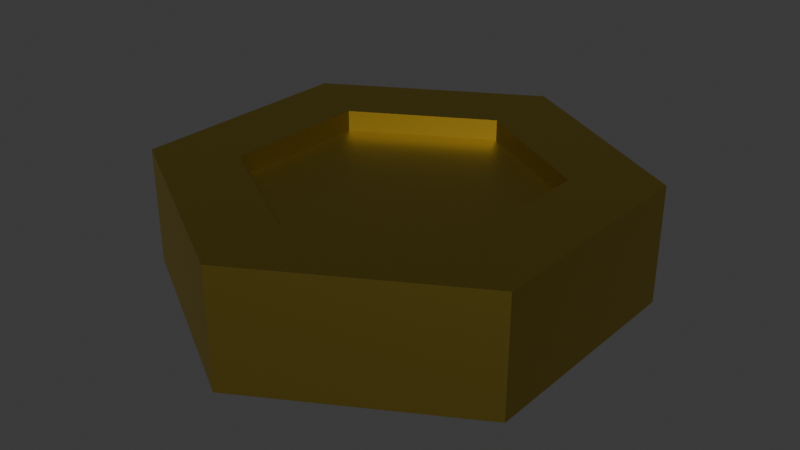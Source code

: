 # Source: coin.blend  (saved by Blender 4.0.36; exported with 4.5.12 LTS)
import bpy
from mathutils import Matrix  # noqa: F401  (used for matrix-valued properties, if any)

bpy.ops.wm.read_factory_settings(use_empty=True)
scene = bpy.context.scene
scene.name = 'Scene'

# ---- collections
col_collection = bpy.data.collections.new('Collection'); scene.collection.children.link(col_collection)

# ---- materials (node trees are filled in below, after node groups)
mat_coin_mat = bpy.data.materials.new('coin_mat')
mat_coin_mat.use_transparent_shadow = False

# ---- material node trees
mat_coin_mat.use_nodes = True; mat_coin_mat.node_tree.nodes.clear()
_N = mat_coin_mat.node_tree.nodes; _L = mat_coin_mat.node_tree.links
n0 = _N.new('ShaderNodeBsdfPrincipled'); n0.name = 'Principled BSDF'; n0.location = (10, 300)
n0.inputs[0].default_value = (0.3491, 0.2647, 0.04714, 1.0)
n0.inputs[1].default_value = 1.0
n0.inputs[3].default_value = 1.45
n1 = _N.new('ShaderNodeOutputMaterial'); n1.name = 'Material Output'; n1.location = (300, 300)
_L.new(n0.outputs[0], n1.inputs[0])
n1.is_active_output = True

# ---- world
world_world = bpy.data.worlds.new('World'); scene.world = world_world
world_world.use_nodes = True; world_world.node_tree.nodes.clear()
_N = world_world.node_tree.nodes; _L = world_world.node_tree.links
n0 = _N.new('ShaderNodeOutputWorld'); n0.name = 'World Output'; n0.location = (300, 300)
n1 = _N.new('ShaderNodeBackground'); n1.name = 'Background'; n1.location = (10, 300)
n1.inputs[0].default_value = (0.05088, 0.05088, 0.05088, 1.0)
_L.new(n1.outputs[0], n0.inputs[0])
n0.is_active_output = True
world_world.color = (0.05088, 0.05088, 0.05088)
world_world.use_sun_shadow = False
world_world.sun_shadow_jitter_overblur = 0.0

# ---- meshes
me_cylinder = bpy.data.meshes.new('Cylinder')
me_cylinder.from_pydata([(0.0, 0.3201, -0.1225), (0.0, 0.3201, 0.1225), (0.2772, 0.16, -0.1225), (0.2772, 0.16, 0.1225), (0.2772, -0.16, -0.1225), (0.2772, -0.16, 0.1225), (0.0, -0.3201, -0.1225), (0.0, -0.3201, 0.1225), (-0.2772, -0.16, -0.1225), (-0.2772, -0.16, 0.1225), (-0.2772, 0.16, -0.1225), (-0.2772, 0.16, 0.1225), (0.433, 0.25, 0.125), (0.0, 0.5, 0.125), (0.433, -0.25, 0.125), (0.0, -0.5, 0.125), (-0.433, -0.25, 0.125), (-0.433, 0.25, 0.125), (0.0, 0.5, -0.125), (0.433, 0.25, -0.125), (0.433, -0.25, -0.125), (0.0, -0.5, -0.125), (-0.433, -0.25, -0.125), (-0.433, 0.25, -0.125), (0.2772, 0.16, 0.0775), (-5.101e-10, 0.3201, 0.0775), (0.2772, -0.16, 0.0775), (-5.101e-10, -0.3201, 0.0775), (-0.2772, -0.16, 0.0775), (-0.2772, 0.16, 0.0775), (-5.101e-10, 0.3201, -0.0775), (0.2772, 0.16, -0.0775), (0.2772, -0.16, -0.0775), (-5.101e-10, -0.3201, -0.0775), (-0.2772, -0.16, -0.0775), (-0.2772, 0.16, -0.0775)], [], [(18, 13, 12, 19), (19, 12, 14, 20), (20, 14, 15, 21), (21, 15, 16, 22), (11, 9, 28, 29), (22, 16, 17, 23), (23, 17, 13, 18), (10, 0, 30, 35), (1, 3, 12, 13), (3, 5, 14, 12), (5, 7, 15, 14), (7, 9, 16, 15), (9, 11, 17, 16), (11, 1, 13, 17), (2, 0, 18, 19), (4, 2, 19, 20), (6, 4, 20, 21), (8, 6, 21, 22), (10, 8, 22, 23), (0, 10, 23, 18), (24, 25, 29, 28, 27, 26), (7, 5, 26, 27), (3, 1, 25, 24), (1, 11, 29, 25), (9, 7, 27, 28), (5, 3, 24, 26), (30, 31, 32, 33, 34, 35), (6, 8, 34, 33), (2, 4, 32, 31), (8, 10, 35, 34), (4, 6, 33, 32), (0, 2, 31, 30)])
_uv = me_cylinder.uv_layers.new(name='UVMap')
_uv.uv.foreach_set('vector', [1.0, 0.5, 1.0, 1.0, 0.8333, 1.0, 0.8333, 0.5, 0.8333, 0.5, 0.8333, 1.0, 0.6667, 1.0, 0.6667, 0.5, 0.6667, 0.5, 0.6667, 1.0, 0.5, 1.0, 0.5, 0.5, 0.5, 0.5, 0.5, 1.0, 0.3333, 1.0, 0.3333, 0.5, 0.1022, 0.3354, 0.1022, 0.1646, 0.1022, 0.1646, 0.1022, 0.3354, 0.3333, 0.5, 0.3333, 1.0, 0.1667, 1.0, 0.1667, 0.5, 0.1667, 0.5, 0.1667, 1.0, -8.941e-08, 1.0, -8.941e-08, 0.5, 0.6022, 0.3354, 0.75, 0.4207, 0.75, 0.4207, 0.6022, 0.3354, 0.25, 0.4207, 0.3978, 0.3354, 0.4578, 0.37, 0.25, 0.49, 0.3978, 0.3354, 0.3978, 0.1646, 0.4578, 0.13, 0.4578, 0.37, 0.3978, 0.1646, 0.25, 0.07928, 0.25, 0.01, 0.4578, 0.13, 0.25, 0.07928, 0.1022, 0.1646, 0.04215, 0.13, 0.25, 0.01, 0.1022, 0.1646, 0.1022, 0.3354, 0.04215, 0.37, 0.04215, 0.13, 0.1022, 0.3354, 0.25, 0.4207, 0.25, 0.49, 0.04215, 0.37, 0.8978, 0.3354, 0.75, 0.4207, 0.75, 0.49, 0.9578, 0.37, 0.8978, 0.1646, 0.8978, 0.3354, 0.9578, 0.37, 0.9578, 0.13, 0.75, 0.07928, 0.8978, 0.1646, 0.9578, 0.13, 0.75, 0.01, 0.6022, 0.1646, 0.75, 0.07928, 0.75, 0.01, 0.5422, 0.13, 0.6022, 0.3354, 0.6022, 0.1646, 0.5422, 0.13, 0.5422, 0.37, 0.75, 0.4207, 0.6022, 0.3354, 0.5422, 0.37, 0.75, 0.49, 0.3978, 0.3354, 0.25, 0.4207, 0.1022, 0.3354, 0.1022, 0.1646, 0.25, 0.07928, 0.3978, 0.1646, 0.25, 0.07928, 0.3978, 0.1646, 0.3978, 0.1646, 0.25, 0.07928, 0.3978, 0.3354, 0.25, 0.4207, 0.25, 0.4207, 0.3978, 0.3354, 0.25, 0.4207, 0.1022, 0.3354, 0.1022, 0.3354, 0.25, 0.4207, 0.1022, 0.1646, 0.25, 0.07928, 0.25, 0.07928, 0.1022, 0.1646, 0.3978, 0.1646, 0.3978, 0.3354, 0.3978, 0.3354, 0.3978, 0.1646, 0.75, 0.4207, 0.8978, 0.3354, 0.8978, 0.1646, 0.75, 0.07928, 0.6022, 0.1646, 0.6022, 0.3354, 0.75, 0.07928, 0.6022, 0.1646, 0.6022, 0.1646, 0.75, 0.07928, 0.8978, 0.3354, 0.8978, 0.1646, 0.8978, 0.1646, 0.8978, 0.3354, 0.6022, 0.1646, 0.6022, 0.3354, 0.6022, 0.3354, 0.6022, 0.1646, 0.8978, 0.1646, 0.75, 0.07928, 0.75, 0.07928, 0.8978, 0.1646, 0.75, 0.4207, 0.8978, 0.3354, 0.8978, 0.3354, 0.75, 0.4207])
me_cylinder.materials.append(mat_coin_mat)
me_cylinder.update()

# ---- objects
ob_cylinder = bpy.data.objects.new('Cylinder', me_cylinder)

# ---- transforms, parenting, visibility, modifiers, constraints
ob_cylinder.location = (0.0, 0.0, 0.0)

# ---- collection membership
col_collection.objects.link(ob_cylinder)

# ---- scene / render settings (as saved in the file)
scene.frame_start = 1; scene.frame_end = 250; scene.frame_set(1)
scene.render.engine = 'BLENDER_EEVEE_NEXT'
scene.cycles.sampling_pattern = 'TABULATED_SOBOL'
bpy.context.view_layer.update()

# ---- added for rendering (the .blend has no active camera and no usable light): camera, sun
cam_auto = bpy.data.cameras.new('AutoCamera')
cam_auto.lens = 50.0
cam_auto.sensor_width = 36.0
cam_auto.clip_end = 1000.0
ob_auto_camera = bpy.data.objects.new('AutoCamera', cam_auto)
scene.collection.objects.link(ob_auto_camera)
ob_auto_camera.location = (1.24562, -1.49475, 0.996497)
ob_auto_camera.rotation_euler = (1.09748, -7.21219e-08, 0.694738)
scene.camera = ob_auto_camera
light_auto_sun = bpy.data.lights.new('AutoSun', 'SUN')
light_auto_sun.energy = 3.0
light_auto_sun.angle = 0.0523599
ob_auto_sun = bpy.data.objects.new('AutoSun', light_auto_sun)
scene.collection.objects.link(ob_auto_sun)
ob_auto_sun.rotation_euler = (0.872665, 0.174533, 0.523599)
bpy.context.view_layer.update()
